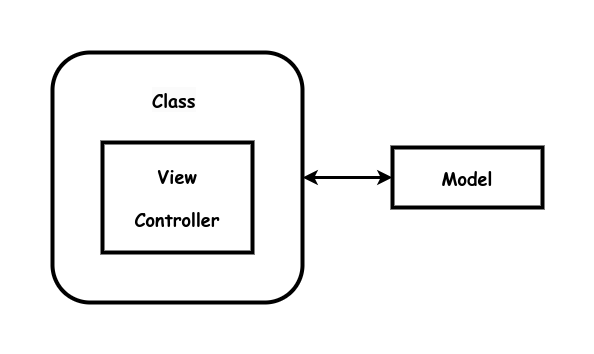

The diagram above was exported from draw.io. Its source (the exported page's mxGraphModel, read from the mxfile embedded in the PNG):
<mxGraphModel dx="2284" dy="711" grid="1" gridSize="10" guides="1" tooltips="1" connect="1" arrows="1" fold="1" page="1" pageScale="1" pageWidth="850" pageHeight="1100" math="0" shadow="0">
  <root>
    <mxCell id="0" />
    <mxCell id="1" parent="0" />
    <mxCell id="j3rDflUNQi4el7JVsgQT-7" value="&lt;b style=&quot;font-size: 18px;&quot;&gt;&lt;br&gt;&lt;/b&gt;" style="rounded=1;whiteSpace=wrap;html=1;strokeWidth=4;fontFamily=Comic Sans MS;fontSize=18;" parent="1" vertex="1">
      <mxGeometry x="-50" y="120" width="250" height="250" as="geometry" />
    </mxCell>
    <mxCell id="j3rDflUNQi4el7JVsgQT-10" value="Model" style="rounded=0;whiteSpace=wrap;html=1;strokeWidth=4;fontSize=18;fontFamily=Comic Sans MS;fontStyle=1" parent="1" vertex="1">
      <mxGeometry x="290" y="215" width="150" height="60" as="geometry" />
    </mxCell>
    <mxCell id="j3rDflUNQi4el7JVsgQT-11" value="&lt;b style=&quot;border-color: var(--border-color); color: rgb(0, 0, 0); font-family: &amp;quot;Comic Sans MS&amp;quot;; font-size: 18px; font-style: normal; font-variant-ligatures: normal; font-variant-caps: normal; letter-spacing: normal; orphans: 2; text-align: center; text-indent: 0px; text-transform: none; widows: 2; word-spacing: 0px; -webkit-text-stroke-width: 0px; background-color: rgb(251, 251, 251); text-decoration-thickness: initial; text-decoration-style: initial; text-decoration-color: initial;&quot;&gt;Class&lt;/b&gt;" style="text;whiteSpace=wrap;html=1;" parent="1" vertex="1">
      <mxGeometry x="47.5" y="150" width="45" height="50" as="geometry" />
    </mxCell>
    <mxCell id="j3rDflUNQi4el7JVsgQT-12" value="View&lt;br&gt;&lt;br&gt;Controller" style="rounded=0;whiteSpace=wrap;html=1;strokeWidth=4;fontSize=18;fontFamily=Comic Sans MS;fontStyle=1" parent="1" vertex="1">
      <mxGeometry y="210" width="150" height="110" as="geometry" />
    </mxCell>
    <mxCell id="j3rDflUNQi4el7JVsgQT-14" value="" style="endArrow=classic;startArrow=classic;html=1;rounded=0;strokeWidth=3;endFill=1;" parent="1" source="j3rDflUNQi4el7JVsgQT-10" target="j3rDflUNQi4el7JVsgQT-7" edge="1">
      <mxGeometry width="50" height="50" relative="1" as="geometry">
        <mxPoint x="610" y="705" as="sourcePoint" />
        <mxPoint x="550" y="705" as="targetPoint" />
      </mxGeometry>
    </mxCell>
  </root>
</mxGraphModel>